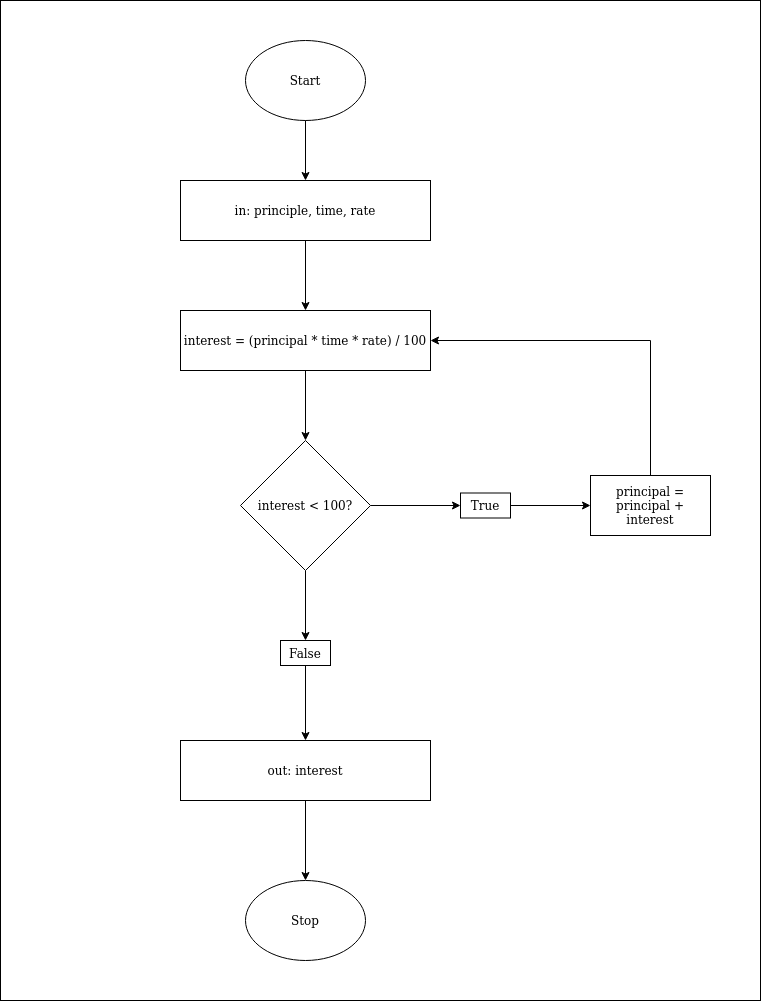

The diagram above was exported from draw.io. Its source (the exported page's mxGraphModel, read from the mxfile embedded in the PNG):
<mxGraphModel dx="1355" dy="741" grid="1" gridSize="10" guides="1" tooltips="1" connect="1" arrows="1" fold="1" page="1" pageScale="1" pageWidth="850" pageHeight="1100" math="0" shadow="0">
  <root>
    <mxCell id="0" />
    <mxCell id="1" parent="0" />
    <mxCell id="S4Bbbqt-5XsqIfYSocAE-1" value="" style="rounded=0;whiteSpace=wrap;html=1;" parent="1" vertex="1">
      <mxGeometry x="120" width="760" height="1000" as="geometry" />
    </mxCell>
    <mxCell id="S4Bbbqt-5XsqIfYSocAE-2" value="Start" style="ellipse;whiteSpace=wrap;html=1;" parent="1" vertex="1">
      <mxGeometry x="365" y="40" width="120" height="80" as="geometry" />
    </mxCell>
    <mxCell id="S4Bbbqt-5XsqIfYSocAE-6" style="edgeStyle=orthogonalEdgeStyle;rounded=0;orthogonalLoop=1;jettySize=auto;html=1;entryX=0.5;entryY=0;entryDx=0;entryDy=0;" parent="1" source="S4Bbbqt-5XsqIfYSocAE-3" target="S4Bbbqt-5XsqIfYSocAE-5" edge="1">
      <mxGeometry relative="1" as="geometry" />
    </mxCell>
    <mxCell id="S4Bbbqt-5XsqIfYSocAE-3" value="&lt;div&gt;in: principle, time, rate&lt;/div&gt;" style="rounded=0;whiteSpace=wrap;html=1;" parent="1" vertex="1">
      <mxGeometry x="300" y="180" width="250" height="60" as="geometry" />
    </mxCell>
    <mxCell id="S4Bbbqt-5XsqIfYSocAE-4" value="" style="endArrow=classic;html=1;entryX=0.5;entryY=0;entryDx=0;entryDy=0;exitX=0.5;exitY=1;exitDx=0;exitDy=0;" parent="1" source="S4Bbbqt-5XsqIfYSocAE-2" target="S4Bbbqt-5XsqIfYSocAE-3" edge="1">
      <mxGeometry width="50" height="50" relative="1" as="geometry">
        <mxPoint x="250" y="160" as="sourcePoint" />
        <mxPoint x="300" y="110" as="targetPoint" />
      </mxGeometry>
    </mxCell>
    <mxCell id="S4Bbbqt-5XsqIfYSocAE-13" style="edgeStyle=orthogonalEdgeStyle;rounded=0;orthogonalLoop=1;jettySize=auto;html=1;" parent="1" source="S4Bbbqt-5XsqIfYSocAE-5" target="S4Bbbqt-5XsqIfYSocAE-12" edge="1">
      <mxGeometry relative="1" as="geometry" />
    </mxCell>
    <mxCell id="S4Bbbqt-5XsqIfYSocAE-5" value="interest = (principal * time * rate) / 100" style="rounded=0;whiteSpace=wrap;html=1;" parent="1" vertex="1">
      <mxGeometry x="300" y="310" width="250" height="60" as="geometry" />
    </mxCell>
    <mxCell id="S4Bbbqt-5XsqIfYSocAE-11" style="edgeStyle=orthogonalEdgeStyle;rounded=0;orthogonalLoop=1;jettySize=auto;html=1;" parent="1" source="S4Bbbqt-5XsqIfYSocAE-7" target="S4Bbbqt-5XsqIfYSocAE-10" edge="1">
      <mxGeometry relative="1" as="geometry" />
    </mxCell>
    <mxCell id="S4Bbbqt-5XsqIfYSocAE-7" value="out: interest" style="rounded=0;whiteSpace=wrap;html=1;" parent="1" vertex="1">
      <mxGeometry x="300" y="740" width="250" height="60" as="geometry" />
    </mxCell>
    <mxCell id="S4Bbbqt-5XsqIfYSocAE-10" value="Stop" style="ellipse;whiteSpace=wrap;html=1;" parent="1" vertex="1">
      <mxGeometry x="365" y="880" width="120" height="80" as="geometry" />
    </mxCell>
    <mxCell id="IHtm2iqyJVfiZzV0isuw-1" style="edgeStyle=orthogonalEdgeStyle;rounded=0;orthogonalLoop=1;jettySize=auto;html=1;" parent="1" source="S4Bbbqt-5XsqIfYSocAE-12" target="-Tb8kNOLjdJ49C-R1pF0-1" edge="1">
      <mxGeometry relative="1" as="geometry" />
    </mxCell>
    <mxCell id="IHtm2iqyJVfiZzV0isuw-4" value="" style="edgeStyle=orthogonalEdgeStyle;rounded=0;orthogonalLoop=1;jettySize=auto;html=1;" parent="1" source="S4Bbbqt-5XsqIfYSocAE-12" target="-Tb8kNOLjdJ49C-R1pF0-3" edge="1">
      <mxGeometry relative="1" as="geometry" />
    </mxCell>
    <mxCell id="S4Bbbqt-5XsqIfYSocAE-12" value="interest &amp;lt; 100?" style="rhombus;whiteSpace=wrap;html=1;" parent="1" vertex="1">
      <mxGeometry x="360" y="440" width="130" height="130" as="geometry" />
    </mxCell>
    <mxCell id="S4Bbbqt-5XsqIfYSocAE-14" value="principal = principal + interest" style="rounded=0;whiteSpace=wrap;html=1;" parent="1" vertex="1">
      <mxGeometry x="710" y="475" width="120" height="60" as="geometry" />
    </mxCell>
    <mxCell id="S4Bbbqt-5XsqIfYSocAE-17" value="" style="endArrow=classic;html=1;entryX=1;entryY=0.5;entryDx=0;entryDy=0;exitX=0.5;exitY=0;exitDx=0;exitDy=0;rounded=0;" parent="1" source="S4Bbbqt-5XsqIfYSocAE-14" target="S4Bbbqt-5XsqIfYSocAE-5" edge="1">
      <mxGeometry width="50" height="50" relative="1" as="geometry">
        <mxPoint x="670" y="380" as="sourcePoint" />
        <mxPoint x="720" y="330" as="targetPoint" />
        <Array as="points">
          <mxPoint x="770" y="340" />
        </Array>
      </mxGeometry>
    </mxCell>
    <mxCell id="IHtm2iqyJVfiZzV0isuw-2" style="edgeStyle=orthogonalEdgeStyle;rounded=0;orthogonalLoop=1;jettySize=auto;html=1;" parent="1" source="-Tb8kNOLjdJ49C-R1pF0-1" target="S4Bbbqt-5XsqIfYSocAE-14" edge="1">
      <mxGeometry relative="1" as="geometry" />
    </mxCell>
    <mxCell id="-Tb8kNOLjdJ49C-R1pF0-1" value="True" style="rounded=0;whiteSpace=wrap;html=1;" parent="1" vertex="1">
      <mxGeometry x="580" y="492.5" width="50" height="25" as="geometry" />
    </mxCell>
    <mxCell id="IHtm2iqyJVfiZzV0isuw-3" value="" style="edgeStyle=orthogonalEdgeStyle;rounded=0;orthogonalLoop=1;jettySize=auto;html=1;" parent="1" source="-Tb8kNOLjdJ49C-R1pF0-3" target="S4Bbbqt-5XsqIfYSocAE-7" edge="1">
      <mxGeometry relative="1" as="geometry" />
    </mxCell>
    <mxCell id="-Tb8kNOLjdJ49C-R1pF0-3" value="False" style="rounded=0;whiteSpace=wrap;html=1;" parent="1" vertex="1">
      <mxGeometry x="400" y="640" width="50" height="25" as="geometry" />
    </mxCell>
  </root>
</mxGraphModel>